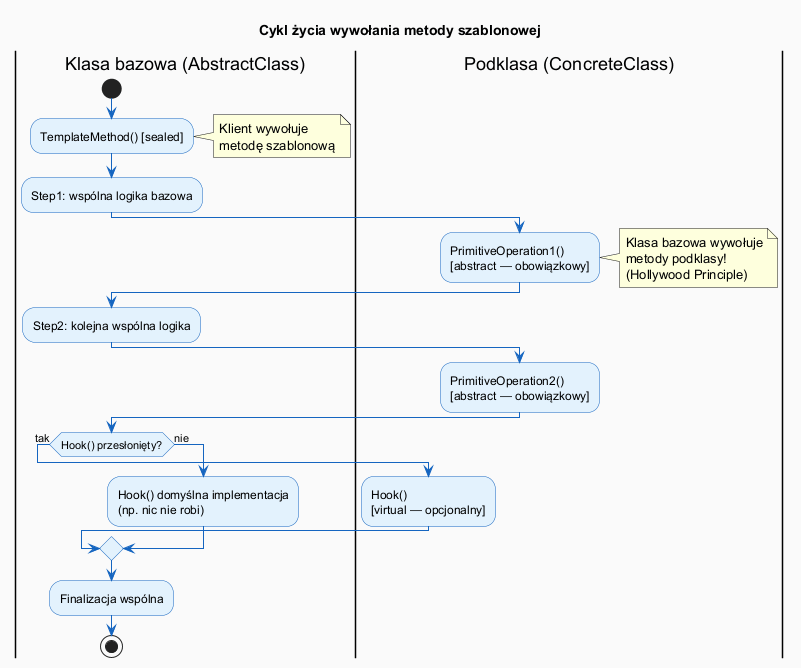

The diagram above was rendered by PlantUML. Its source (embedded in the PNG):
@startuml template_method_lifecycle
skinparam backgroundColor #FAFAFA
skinparam titleFontSize 14
skinparam activityBackgroundColor #E3F2FD
skinparam activityBorderColor #1565C0
skinparam arrowColor #1565C0

title Cykl życia wywołania metody szablonowej

|Klasa bazowa (AbstractClass)|
start
:TemplateMethod() [sealed];
note right
  Klient wywołuje
  metodę szablonową
end note

|Klasa bazowa (AbstractClass)|
:Step1: wspólna logika bazowa;

|Podklasa (ConcreteClass)|
:PrimitiveOperation1()\n[abstract — obowiązkowy];
note right
  Klasa bazowa wywołuje
  metody podklasy!
  (Hollywood Principle)
end note

|Klasa bazowa (AbstractClass)|
:Step2: kolejna wspólna logika;

|Podklasa (ConcreteClass)|
:PrimitiveOperation2()\n[abstract — obowiązkowy];

|Klasa bazowa (AbstractClass)|
if (Hook() przesłonięty?) then (tak)
  |Podklasa (ConcreteClass)|
  :Hook()\n[virtual — opcjonalny];
else (nie)
  |Klasa bazowa (AbstractClass)|
  :Hook() domyślna implementacja\n(np. nic nie robi);
endif

|Klasa bazowa (AbstractClass)|
:Finalizacja wspólna;
stop

@enduml